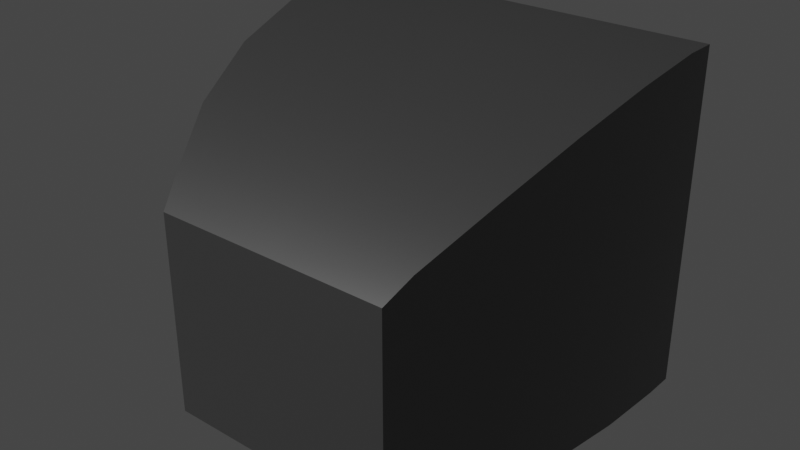 # Source: tv.blend  (saved by Blender 3.2.14; exported with 4.5.12 LTS)
import bpy
from mathutils import Matrix  # noqa: F401  (used for matrix-valued properties, if any)

bpy.ops.wm.read_factory_settings(use_empty=True)
scene = bpy.context.scene
scene.name = 'Scene'

# ---- collections
col_collection = bpy.data.collections.new('Collection'); scene.collection.children.link(col_collection)

# ---- materials (node trees are filled in below, after node groups)
mat_tv = bpy.data.materials.new('Tv')
mat_tv.alpha_threshold = 0.0
mat_tv.use_transparent_shadow = False
mat_tv.line_color = (0.0, 0.0, 0.0, 1.0)

# ---- node groups
ng_auto_smooth = bpy.data.node_groups.new('Auto Smooth', 'GeometryNodeTree')
_s = ng_auto_smooth.interface.new_socket(name='Geometry', in_out='OUTPUT', socket_type='NodeSocketGeometry')
_s = ng_auto_smooth.interface.new_socket(name='Geometry', in_out='INPUT', socket_type='NodeSocketGeometry')
_s = ng_auto_smooth.interface.new_socket(name='Angle', in_out='INPUT', socket_type='NodeSocketFloat')
_s.subtype = 'ANGLE'
_s.min_value = 0.0
_s.max_value = 3.142
ng_auto_smooth.is_modifier = True
_N = ng_auto_smooth.nodes; _L = ng_auto_smooth.links
n0 = _N.new('NodeGroupOutput'); n0.name = 'Group Output'; n0.location = (480, -100)
n1 = _N.new('NodeGroupInput'); n1.name = 'Group Input'; n1.location = (-420, -300)
n2 = _N.new('NodeGroupInput'); n2.name = 'Group Input.001'; n2.location = (-60, -100)
n3 = _N.new('GeometryNodeSetShadeSmooth'); n3.name = 'Set Shade Smooth'; n3.location = (120, -100)
n3.domain = 'EDGE'
n4 = _N.new('GeometryNodeSetShadeSmooth'); n4.name = 'Set Shade Smooth.001'; n4.location = (300, -100)
n5 = _N.new('GeometryNodeInputMeshEdgeAngle'); n5.name = 'Edge Angle'; n5.location = (-420, -220)
n6 = _N.new('GeometryNodeInputEdgeSmooth'); n6.name = 'Is Edge Smooth'; n6.location = (-60, -160)
n7 = _N.new('GeometryNodeInputShadeSmooth'); n7.name = 'Is Face Smooth'; n7.location = (-240, -340)
n8 = _N.new('FunctionNodeBooleanMath'); n8.name = 'Boolean Math'; n8.location = (-60, -220)
n9 = _N.new('FunctionNodeCompare'); n9.name = 'Compare'; n9.location = (-240, -180)
n9.operation = 'LESS_EQUAL'
_L.new(n5.outputs[0], n9.inputs[0])
_L.new(n4.outputs[0], n0.inputs[0])
_L.new(n1.outputs[1], n9.inputs[1])
_L.new(n9.outputs[0], n8.inputs[0])
_L.new(n7.outputs[0], n8.inputs[1])
_L.new(n2.outputs[0], n3.inputs[0])
_L.new(n6.outputs[0], n3.inputs[1])
_L.new(n3.outputs[0], n4.inputs[0])
_L.new(n8.outputs[0], n3.inputs[2])
n0.is_active_output = True

# ---- material node trees
mat_tv.use_nodes = True; mat_tv.node_tree.nodes.clear()
_N = mat_tv.node_tree.nodes; _L = mat_tv.node_tree.links
n0 = _N.new('ShaderNodeOutputMaterial'); n0.name = 'Material Output'; n0.location = (300, 300)
n1 = _N.new('ShaderNodeBsdfPrincipled'); n1.name = 'Principled BSDF'; n1.location = (10, 300)
n1.distribution = 'GGX'
n1.subsurface_method = 'RANDOM_WALK_SKIN'
n1.inputs[0].default_value = (0.1282, 0.1282, 0.1282, 1.0)
n1.inputs[1].default_value = 0.2913
n1.inputs[2].default_value = 0.4
n1.inputs[3].default_value = 1.45
n1.inputs[13].default_value = 1.0
n1.inputs[27].default_value = (0.0, 0.0, 0.0, 1.0)
n1.inputs[28].default_value = 1.0
_L.new(n1.outputs[0], n0.inputs[0])
n0.is_active_output = True

# ---- world
world_world = bpy.data.worlds.new('World'); scene.world = world_world
world_world.use_nodes = True; world_world.node_tree.nodes.clear()
_N = world_world.node_tree.nodes; _L = world_world.node_tree.links
n0 = _N.new('ShaderNodeOutputWorld'); n0.name = 'World Output'; n0.location = (300, 300)
n1 = _N.new('ShaderNodeBackground'); n1.name = 'Background'; n1.location = (10, 300)
n1.inputs[0].default_value = (0.05088, 0.05088, 0.05088, 1.0)
_L.new(n1.outputs[0], n0.inputs[0])
n0.is_active_output = True
world_world.color = (0.05088, 0.05088, 0.05088)
world_world.use_sun_shadow = False
world_world.sun_shadow_jitter_overblur = 0.0

# ---- lights
light_sun = bpy.data.lights.new('Sun', 'SUN')
light_sun.transmission_factor = 0.0
light_sun.energy = 1.0
light_sun.shadow_soft_size = 0.125

# ---- meshes
me_cube_001 = bpy.data.meshes.new('Cube.001')
me_cube_001.from_pydata([(1.179, -1.0, -1.0), (1.179, -1.0, 1.0), (1.913, 2.223, -1.0), (1.913, 2.223, 1.0), (1.913, 2.223, 2.266), (1.909, 1.922, 2.266), (1.281, -0.77, 1.202), (1.869, 1.256, 2.162), (1.764, 0.5314, 1.953), (1.564, -0.173, 1.62), (0.0, 2.223, -1.0), (0.0, 2.223, 1.0), (0.0, -1.0, -1.0), (0.0, -1.0, 1.0), (0.0, 2.223, 2.266), (0.0, 1.922, 2.266), (0.0, 1.256, 2.162), (0.0, 0.5314, 1.953), (0.0, -0.173, 1.62), (0.0, -0.77, 1.202), (1.286, -0.7569, -1.0), (1.585, -0.1861, -1.0), (1.767, 0.5234, -1.0), (1.869, 1.264, -1.0), (1.909, 1.922, -1.0), (1.909, 1.922, 1.0), (1.869, 1.264, 1.0), (1.767, 0.5234, 1.0), (1.585, -0.1861, 1.0), (1.286, -0.7569, 1.0), (0.0, 1.922, -1.0), (0.0, 1.264, -1.0), (0.0, 0.5234, -1.0), (0.0, -0.1861, -1.0), (0.0, -0.7569, -1.0)], [], [(10, 11, 3, 2), (20, 29, 1, 0), (34, 20, 0, 12), (25, 3, 4, 5), (13, 1, 6, 19), (4, 14, 15, 5), (9, 18, 19, 6), (8, 17, 18, 9), (7, 16, 17, 8), (5, 15, 16, 7), (3, 11, 14, 4), (0, 1, 13, 12), (10, 2, 24, 30), (30, 24, 23, 31), (31, 23, 22, 32), (32, 22, 21, 33), (33, 21, 20, 34), (2, 3, 25, 24), (24, 25, 26, 23), (23, 26, 27, 22), (22, 27, 28, 21), (21, 28, 29, 20), (1, 29, 6), (29, 28, 9, 6), (28, 27, 8, 9), (27, 26, 7, 8), (26, 25, 5, 7)])
me_cube_001.polygons.foreach_set('use_smooth', [True] * 27)
_uv = me_cube_001.uv_layers.new(name='UVMap')
_uv.uv.foreach_set('vector', [0.375, 0.375, 0.625, 0.375, 0.625, 0.5, 0.375, 0.5, 0.375, 0.7083, 0.625, 0.7083, 0.625, 0.75, 0.375, 0.75, 0.25, 0.7083, 0.375, 0.7083, 0.375, 0.75, 0.25, 0.75, 0.625, 0.5417, 0.625, 0.5, 0.625, 0.5, 0.625, 0.5422, 0.625, 0.875, 0.625, 0.75, 0.625, 0.75, 0.625, 0.875, 0.625, 0.5, 0.75, 0.5, 0.75, 0.5422, 0.625, 0.5422, 0.625, 0.75, 0.625, 0.875, 0.625, 0.875, 0.625, 0.75, 0.625, 0.75, 0.625, 0.875, 0.625, 0.875, 0.625, 0.75, 0.625, 0.6345, 0.75, 0.6345, 0.75, 0.75, 0.625, 0.75, 0.625, 0.5422, 0.75, 0.5422, 0.75, 0.6345, 0.625, 0.6345, 0.625, 0.5, 0.625, 0.375, 0.625, 0.375, 0.625, 0.5, 0.375, 0.75, 0.625, 0.75, 0.625, 0.875, 0.375, 0.875, 0.25, 0.5, 0.375, 0.5, 0.375, 0.5417, 0.25, 0.5417, 0.25, 0.5417, 0.375, 0.5417, 0.375, 0.5833, 0.25, 0.5833, 0.25, 0.5833, 0.375, 0.5833, 0.375, 0.625, 0.25, 0.625, 0.25, 0.625, 0.375, 0.625, 0.375, 0.6667, 0.25, 0.6667, 0.25, 0.6667, 0.375, 0.6667, 0.375, 0.7083, 0.25, 0.7083, 0.375, 0.5, 0.625, 0.5, 0.625, 0.5417, 0.375, 0.5417, 0.375, 0.5417, 0.625, 0.5417, 0.625, 0.5833, 0.375, 0.5833, 0.375, 0.5833, 0.625, 0.5833, 0.625, 0.625, 0.375, 0.625, 0.375, 0.625, 0.625, 0.625, 0.625, 0.6667, 0.375, 0.6667, 0.375, 0.6667, 0.625, 0.6667, 0.625, 0.7083, 0.375, 0.7083, 0.625, 0.75, 0.625, 0.7083, 0.625, 0.75, 0.625, 0.7083, 0.625, 0.6667, 0.625, 0.7406, 0.625, 0.75, 0.625, 0.6667, 0.625, 0.625, 0.625, 0.7086, 0.625, 0.7406, 0.625, 0.625, 0.625, 0.5833, 0.625, 0.6302, 0.625, 0.7086, 0.625, 0.5833, 0.625, 0.5417, 0.625, 0.5422, 0.625, 0.6302])
me_cube_001.materials.append(mat_tv)
me_cube_001.use_remesh_fix_poles = True
me_cube_001.use_remesh_preserve_attributes = False
me_cube_001.update()

# ---- objects
ob_cube = bpy.data.objects.new('Cube', me_cube_001)
ob_sun = bpy.data.objects.new('Sun', light_sun)

# ---- transforms, parenting, visibility, modifiers, constraints
ob_cube.location = (0.0, 0.0, 0.0)
_m = ob_cube.modifiers.new('Mirror', 'MIRROR')
_m.use_clip = True
_m = ob_cube.modifiers.new('Auto Smooth', 'NODES')
_m.node_group = ng_auto_smooth
_gi = [s.identifier for s in ng_auto_smooth.interface.items_tree if s.item_type == 'SOCKET' and s.in_out == 'INPUT']
_m[_gi[1]] = 0.5236  # Angle
ob_sun.location = (0.0, 0.0, 0.0)
ob_sun.rotation_euler = (0.8716, -0.0, -0.4729)

# ---- collection membership
col_collection.objects.link(ob_cube)
col_collection.objects.link(ob_sun)

# ---- scene / render settings (as saved in the file)
scene.frame_start = 1; scene.frame_end = 250; scene.frame_set(1)
scene.render.engine = 'BLENDER_EEVEE_NEXT'
scene.cycles.sampling_pattern = 'TABULATED_SOBOL'
scene.cycles.use_light_tree = False
scene.view_settings.view_transform = 'Filmic'
bpy.context.view_layer.update()

# ---- added for rendering (the .blend has no active camera): camera
cam_auto = bpy.data.cameras.new('AutoCamera')
cam_auto.lens = 50.0
cam_auto.sensor_width = 36.0
cam_auto.clip_end = 1000.0
ob_auto_camera = bpy.data.objects.new('AutoCamera', cam_auto)
scene.collection.objects.link(ob_auto_camera)
ob_auto_camera.location = (5.52737, -6.02126, 5.05469)
ob_auto_camera.rotation_euler = (1.09748, -7.21219e-08, 0.694738)
scene.camera = ob_auto_camera
bpy.context.view_layer.update()
